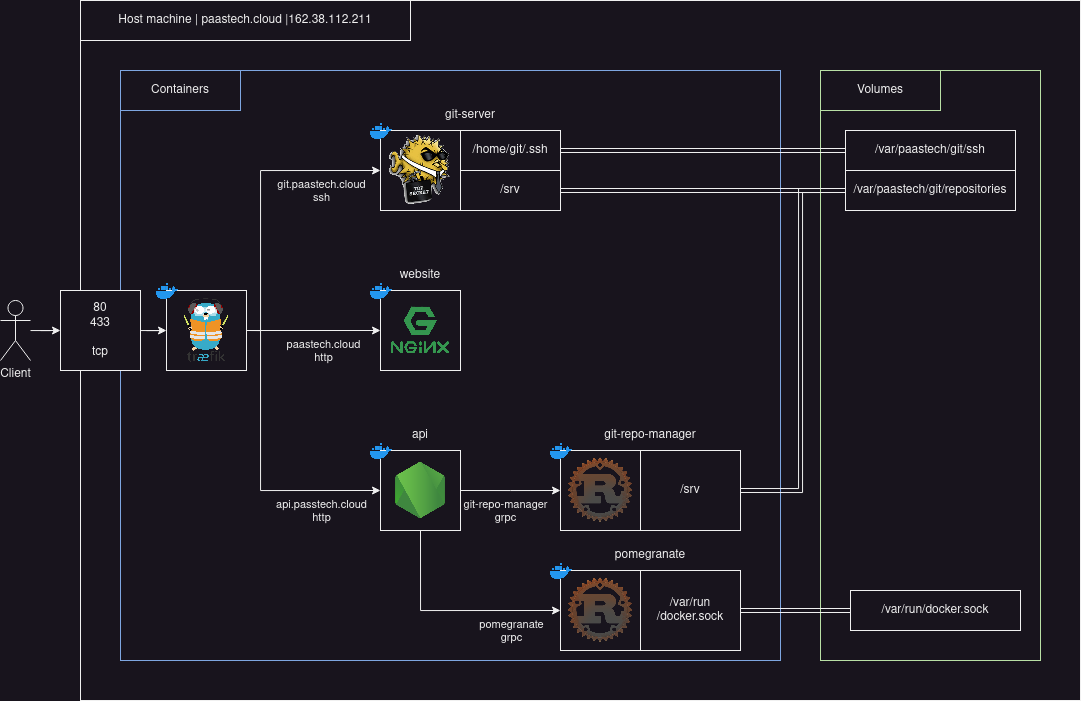

The diagram above was exported from draw.io. Its source (the exported page's mxGraphModel, read from the mxfile embedded in the PNG):
<mxGraphModel dx="1687" dy="893" grid="1" gridSize="10" guides="1" tooltips="1" connect="1" arrows="1" fold="1" page="1" pageScale="1" pageWidth="850" pageHeight="1100" math="0" shadow="0">
  <root>
    <mxCell id="0" />
    <mxCell id="1" parent="0" />
    <mxCell id="nSEFm6iRAs_uTlR6jZh4-95" value="" style="rounded=0;whiteSpace=wrap;html=1;" parent="1" vertex="1">
      <mxGeometry x="100" y="70" width="1000" height="700" as="geometry" />
    </mxCell>
    <mxCell id="nSEFm6iRAs_uTlR6jZh4-94" value="" style="rounded=0;whiteSpace=wrap;html=1;verticalAlign=top;strokeColor=#7EA6E0;" parent="1" vertex="1">
      <mxGeometry x="140" y="140" width="660" height="590" as="geometry" />
    </mxCell>
    <mxCell id="nSEFm6iRAs_uTlR6jZh4-21" style="edgeStyle=orthogonalEdgeStyle;rounded=0;orthogonalLoop=1;jettySize=auto;html=1;exitX=1;exitY=0.5;exitDx=0;exitDy=0;entryX=0;entryY=0.5;entryDx=0;entryDy=0;" parent="1" source="nSEFm6iRAs_uTlR6jZh4-2" target="nSEFm6iRAs_uTlR6jZh4-16" edge="1">
      <mxGeometry relative="1" as="geometry">
        <Array as="points">
          <mxPoint x="280" y="400" />
          <mxPoint x="280" y="240" />
        </Array>
      </mxGeometry>
    </mxCell>
    <mxCell id="nSEFm6iRAs_uTlR6jZh4-22" value="&lt;div&gt;git.paastech.cloud&lt;/div&gt;&lt;div&gt;ssh&lt;br&gt;&lt;/div&gt;" style="edgeLabel;html=1;align=center;verticalAlign=middle;resizable=0;points=[];" parent="nSEFm6iRAs_uTlR6jZh4-21" vertex="1" connectable="0">
      <mxGeometry x="-0.0009" y="-3" relative="1" as="geometry">
        <mxPoint x="57" y="-7" as="offset" />
      </mxGeometry>
    </mxCell>
    <mxCell id="nSEFm6iRAs_uTlR6jZh4-33" style="edgeStyle=orthogonalEdgeStyle;rounded=0;orthogonalLoop=1;jettySize=auto;html=1;exitX=1;exitY=0.5;exitDx=0;exitDy=0;entryX=0;entryY=0.5;entryDx=0;entryDy=0;" parent="1" source="nSEFm6iRAs_uTlR6jZh4-2" target="nSEFm6iRAs_uTlR6jZh4-31" edge="1">
      <mxGeometry relative="1" as="geometry">
        <Array as="points">
          <mxPoint x="280" y="400" />
          <mxPoint x="280" y="560" />
        </Array>
      </mxGeometry>
    </mxCell>
    <mxCell id="nSEFm6iRAs_uTlR6jZh4-34" value="&lt;div&gt;api.passtech.cloud&lt;/div&gt;&lt;div&gt;http&lt;br&gt;&lt;/div&gt;" style="edgeLabel;html=1;align=center;verticalAlign=middle;resizable=0;points=[];" parent="nSEFm6iRAs_uTlR6jZh4-33" vertex="1" connectable="0">
      <mxGeometry x="-0.3032" y="2" relative="1" as="geometry">
        <mxPoint x="58" y="92" as="offset" />
      </mxGeometry>
    </mxCell>
    <mxCell id="nSEFm6iRAs_uTlR6jZh4-39" style="edgeStyle=orthogonalEdgeStyle;rounded=0;orthogonalLoop=1;jettySize=auto;html=1;exitX=1;exitY=0.5;exitDx=0;exitDy=0;entryX=0;entryY=0.5;entryDx=0;entryDy=0;" parent="1" source="nSEFm6iRAs_uTlR6jZh4-2" target="nSEFm6iRAs_uTlR6jZh4-19" edge="1">
      <mxGeometry relative="1" as="geometry" />
    </mxCell>
    <mxCell id="nSEFm6iRAs_uTlR6jZh4-40" value="&lt;div&gt;paastech.cloud&lt;/div&gt;&lt;div&gt;http&lt;br&gt;&lt;/div&gt;" style="edgeLabel;html=1;align=center;verticalAlign=middle;resizable=0;points=[];" parent="nSEFm6iRAs_uTlR6jZh4-39" vertex="1" connectable="0">
      <mxGeometry x="0.15" y="-2" relative="1" as="geometry">
        <mxPoint y="18" as="offset" />
      </mxGeometry>
    </mxCell>
    <mxCell id="nSEFm6iRAs_uTlR6jZh4-107" style="edgeStyle=orthogonalEdgeStyle;rounded=0;orthogonalLoop=1;jettySize=auto;html=1;entryX=0;entryY=0.5;entryDx=0;entryDy=0;" parent="1" source="nSEFm6iRAs_uTlR6jZh4-4" target="nSEFm6iRAs_uTlR6jZh4-104" edge="1">
      <mxGeometry relative="1" as="geometry" />
    </mxCell>
    <mxCell id="nSEFm6iRAs_uTlR6jZh4-4" value="Client" style="shape=umlActor;verticalLabelPosition=bottom;verticalAlign=top;html=1;outlineConnect=0;" parent="1" vertex="1">
      <mxGeometry x="20" y="370" width="30" height="60" as="geometry" />
    </mxCell>
    <mxCell id="nSEFm6iRAs_uTlR6jZh4-18" value="" style="group" parent="1" vertex="1" connectable="0">
      <mxGeometry x="390" y="350" width="90" height="90" as="geometry" />
    </mxCell>
    <mxCell id="nSEFm6iRAs_uTlR6jZh4-19" value="" style="rounded=0;whiteSpace=wrap;html=1;" parent="nSEFm6iRAs_uTlR6jZh4-18" vertex="1">
      <mxGeometry x="10" y="10" width="80" height="80" as="geometry" />
    </mxCell>
    <mxCell id="nSEFm6iRAs_uTlR6jZh4-20" value="" style="shape=image;verticalLabelPosition=bottom;labelBackgroundColor=default;verticalAlign=top;aspect=fixed;imageAspect=0;image=https://assets.stickpng.com/images/62a9c7ab8ff6441a2952dad2.png;" parent="nSEFm6iRAs_uTlR6jZh4-18" vertex="1">
      <mxGeometry width="22" height="22" as="geometry" />
    </mxCell>
    <mxCell id="nSEFm6iRAs_uTlR6jZh4-64" value="" style="shape=image;verticalLabelPosition=bottom;labelBackgroundColor=default;verticalAlign=top;aspect=fixed;imageAspect=0;image=https://en-wiki.ikoula.com/images/4/4a/Nginx.png;" parent="nSEFm6iRAs_uTlR6jZh4-18" vertex="1">
      <mxGeometry x="20" y="20" width="60" height="60" as="geometry" />
    </mxCell>
    <mxCell id="nSEFm6iRAs_uTlR6jZh4-102" value="website" style="text;html=1;strokeColor=none;fillColor=none;align=center;verticalAlign=middle;whiteSpace=wrap;rounded=0;" parent="nSEFm6iRAs_uTlR6jZh4-18" vertex="1">
      <mxGeometry x="10" y="-20" width="80" height="30" as="geometry" />
    </mxCell>
    <mxCell id="nSEFm6iRAs_uTlR6jZh4-30" value="" style="group" parent="1" vertex="1" connectable="0">
      <mxGeometry x="390" y="510" width="190" height="90" as="geometry" />
    </mxCell>
    <mxCell id="nSEFm6iRAs_uTlR6jZh4-31" value="" style="rounded=0;whiteSpace=wrap;html=1;" parent="nSEFm6iRAs_uTlR6jZh4-30" vertex="1">
      <mxGeometry x="10" y="10" width="80" height="80" as="geometry" />
    </mxCell>
    <mxCell id="nSEFm6iRAs_uTlR6jZh4-32" value="" style="shape=image;verticalLabelPosition=bottom;labelBackgroundColor=default;verticalAlign=top;aspect=fixed;imageAspect=0;image=https://assets.stickpng.com/images/62a9c7ab8ff6441a2952dad2.png;" parent="nSEFm6iRAs_uTlR6jZh4-30" vertex="1">
      <mxGeometry width="22" height="22" as="geometry" />
    </mxCell>
    <mxCell id="nSEFm6iRAs_uTlR6jZh4-66" value="" style="shape=image;verticalLabelPosition=bottom;labelBackgroundColor=default;verticalAlign=top;aspect=fixed;imageAspect=0;image=https://cdn-icons-png.flaticon.com/512/5968/5968322.png;" parent="nSEFm6iRAs_uTlR6jZh4-30" vertex="1">
      <mxGeometry x="22" y="22" width="56" height="56" as="geometry" />
    </mxCell>
    <mxCell id="nSEFm6iRAs_uTlR6jZh4-101" value="api" style="text;html=1;strokeColor=none;fillColor=none;align=center;verticalAlign=middle;whiteSpace=wrap;rounded=0;" parent="nSEFm6iRAs_uTlR6jZh4-30" vertex="1">
      <mxGeometry x="10" y="-20" width="80" height="30" as="geometry" />
    </mxCell>
    <mxCell id="nSEFm6iRAs_uTlR6jZh4-60" value="" style="rounded=0;whiteSpace=wrap;html=1;verticalAlign=top;strokeColor=#B9E0A5;" parent="1" vertex="1">
      <mxGeometry x="840" y="140" width="220" height="590" as="geometry" />
    </mxCell>
    <mxCell id="nSEFm6iRAs_uTlR6jZh4-61" value="/var/paastech/git/repositories" style="rounded=0;whiteSpace=wrap;html=1;" parent="1" vertex="1">
      <mxGeometry x="865" y="240" width="170" height="40" as="geometry" />
    </mxCell>
    <mxCell id="nSEFm6iRAs_uTlR6jZh4-62" value="/var/paastech/git/ssh" style="rounded=0;whiteSpace=wrap;html=1;" parent="1" vertex="1">
      <mxGeometry x="865" y="200" width="170" height="40" as="geometry" />
    </mxCell>
    <mxCell id="nSEFm6iRAs_uTlR6jZh4-68" value="" style="group" parent="1" vertex="1" connectable="0">
      <mxGeometry x="570" y="510" width="90" height="90" as="geometry" />
    </mxCell>
    <mxCell id="nSEFm6iRAs_uTlR6jZh4-69" value="" style="rounded=0;whiteSpace=wrap;html=1;" parent="nSEFm6iRAs_uTlR6jZh4-68" vertex="1">
      <mxGeometry x="10" y="10" width="80" height="80" as="geometry" />
    </mxCell>
    <mxCell id="nSEFm6iRAs_uTlR6jZh4-70" value="" style="shape=image;verticalLabelPosition=bottom;labelBackgroundColor=default;verticalAlign=top;aspect=fixed;imageAspect=0;image=https://assets.stickpng.com/images/62a9c7ab8ff6441a2952dad2.png;" parent="nSEFm6iRAs_uTlR6jZh4-68" vertex="1">
      <mxGeometry width="22" height="22" as="geometry" />
    </mxCell>
    <mxCell id="nSEFm6iRAs_uTlR6jZh4-71" value="" style="shape=image;verticalLabelPosition=bottom;labelBackgroundColor=default;verticalAlign=top;aspect=fixed;imageAspect=0;image=https://www.wiresmithtech.com/wp-content/uploads/rust-logo-512x512-1.png;" parent="nSEFm6iRAs_uTlR6jZh4-68" vertex="1">
      <mxGeometry x="17" y="17" width="66" height="66" as="geometry" />
    </mxCell>
    <mxCell id="nSEFm6iRAs_uTlR6jZh4-72" style="edgeStyle=orthogonalEdgeStyle;rounded=0;orthogonalLoop=1;jettySize=auto;html=1;exitX=1;exitY=0.5;exitDx=0;exitDy=0;" parent="1" source="nSEFm6iRAs_uTlR6jZh4-31" edge="1">
      <mxGeometry relative="1" as="geometry">
        <mxPoint x="580" y="560" as="targetPoint" />
      </mxGeometry>
    </mxCell>
    <mxCell id="nSEFm6iRAs_uTlR6jZh4-73" value="&lt;div&gt;git-repo-manager&lt;/div&gt;&lt;div&gt;grpc&lt;br&gt;&lt;/div&gt;" style="edgeLabel;html=1;align=center;verticalAlign=middle;resizable=0;points=[];" parent="nSEFm6iRAs_uTlR6jZh4-72" vertex="1" connectable="0">
      <mxGeometry x="-0.1034" y="-3" relative="1" as="geometry">
        <mxPoint y="17" as="offset" />
      </mxGeometry>
    </mxCell>
    <mxCell id="nSEFm6iRAs_uTlR6jZh4-81" style="edgeStyle=orthogonalEdgeStyle;rounded=0;orthogonalLoop=1;jettySize=auto;html=1;exitX=1;exitY=0.5;exitDx=0;exitDy=0;entryX=0;entryY=0.5;entryDx=0;entryDy=0;shape=link;" parent="1" source="nSEFm6iRAs_uTlR6jZh4-48" target="nSEFm6iRAs_uTlR6jZh4-61" edge="1">
      <mxGeometry relative="1" as="geometry" />
    </mxCell>
    <mxCell id="nSEFm6iRAs_uTlR6jZh4-48" value="/srv" style="rounded=0;whiteSpace=wrap;html=1;container=0;" parent="1" vertex="1">
      <mxGeometry x="480" y="240" width="100" height="40" as="geometry" />
    </mxCell>
    <mxCell id="nSEFm6iRAs_uTlR6jZh4-82" style="edgeStyle=orthogonalEdgeStyle;rounded=0;orthogonalLoop=1;jettySize=auto;html=1;exitX=1;exitY=0.5;exitDx=0;exitDy=0;entryX=0;entryY=0.5;entryDx=0;entryDy=0;shape=link;" parent="1" source="nSEFm6iRAs_uTlR6jZh4-50" target="nSEFm6iRAs_uTlR6jZh4-62" edge="1">
      <mxGeometry relative="1" as="geometry" />
    </mxCell>
    <mxCell id="nSEFm6iRAs_uTlR6jZh4-50" value="/home/git/.ssh" style="rounded=0;whiteSpace=wrap;html=1;container=0;" parent="1" vertex="1">
      <mxGeometry x="480" y="200" width="100" height="40" as="geometry" />
    </mxCell>
    <mxCell id="nSEFm6iRAs_uTlR6jZh4-16" value="" style="rounded=0;whiteSpace=wrap;html=1;container=0;" parent="1" vertex="1">
      <mxGeometry x="400" y="200" width="80" height="80" as="geometry" />
    </mxCell>
    <mxCell id="nSEFm6iRAs_uTlR6jZh4-17" value="" style="shape=image;verticalLabelPosition=bottom;labelBackgroundColor=default;verticalAlign=top;aspect=fixed;imageAspect=0;image=https://assets.stickpng.com/images/62a9c7ab8ff6441a2952dad2.png;container=0;" parent="1" vertex="1">
      <mxGeometry x="390" y="190" width="22" height="22" as="geometry" />
    </mxCell>
    <mxCell id="nSEFm6iRAs_uTlR6jZh4-28" value="" style="shape=image;verticalLabelPosition=bottom;labelBackgroundColor=default;verticalAlign=top;aspect=fixed;imageAspect=0;image=https://fred151.net/site/wp-content/uploads/2018/09/openssh-fish.png;container=0;" parent="1" vertex="1">
      <mxGeometry x="405" y="205" width="70" height="70" as="geometry" />
    </mxCell>
    <mxCell id="nSEFm6iRAs_uTlR6jZh4-77" style="edgeStyle=orthogonalEdgeStyle;rounded=0;orthogonalLoop=1;jettySize=auto;html=1;exitX=1;exitY=0.5;exitDx=0;exitDy=0;entryX=0;entryY=0.5;entryDx=0;entryDy=0;shape=link;" parent="1" source="nSEFm6iRAs_uTlR6jZh4-76" target="nSEFm6iRAs_uTlR6jZh4-61" edge="1">
      <mxGeometry relative="1" as="geometry">
        <Array as="points">
          <mxPoint x="820" y="560" />
          <mxPoint x="820" y="260" />
        </Array>
      </mxGeometry>
    </mxCell>
    <mxCell id="nSEFm6iRAs_uTlR6jZh4-76" value="/srv" style="rounded=0;whiteSpace=wrap;html=1;" parent="1" vertex="1">
      <mxGeometry x="660" y="520" width="100" height="80" as="geometry" />
    </mxCell>
    <mxCell id="nSEFm6iRAs_uTlR6jZh4-83" value="" style="rounded=0;whiteSpace=wrap;html=1;" parent="1" vertex="1">
      <mxGeometry x="580" y="640" width="80" height="80" as="geometry" />
    </mxCell>
    <mxCell id="nSEFm6iRAs_uTlR6jZh4-84" value="" style="shape=image;verticalLabelPosition=bottom;labelBackgroundColor=default;verticalAlign=top;aspect=fixed;imageAspect=0;image=https://www.wiresmithtech.com/wp-content/uploads/rust-logo-512x512-1.png;" parent="1" vertex="1">
      <mxGeometry x="587" y="647" width="66" height="66" as="geometry" />
    </mxCell>
    <mxCell id="nSEFm6iRAs_uTlR6jZh4-92" style="edgeStyle=orthogonalEdgeStyle;rounded=0;orthogonalLoop=1;jettySize=auto;html=1;exitX=1;exitY=0.5;exitDx=0;exitDy=0;entryX=0;entryY=0.5;entryDx=0;entryDy=0;shape=link;" parent="1" source="nSEFm6iRAs_uTlR6jZh4-85" target="nSEFm6iRAs_uTlR6jZh4-91" edge="1">
      <mxGeometry relative="1" as="geometry" />
    </mxCell>
    <mxCell id="nSEFm6iRAs_uTlR6jZh4-85" value="/var/run/docker.sock" style="rounded=0;whiteSpace=wrap;html=1;" parent="1" vertex="1">
      <mxGeometry x="660" y="640" width="100" height="80" as="geometry" />
    </mxCell>
    <mxCell id="nSEFm6iRAs_uTlR6jZh4-86" style="edgeStyle=orthogonalEdgeStyle;rounded=0;orthogonalLoop=1;jettySize=auto;html=1;exitX=0.5;exitY=1;exitDx=0;exitDy=0;entryX=0;entryY=0.5;entryDx=0;entryDy=0;" parent="1" source="nSEFm6iRAs_uTlR6jZh4-31" target="nSEFm6iRAs_uTlR6jZh4-83" edge="1">
      <mxGeometry relative="1" as="geometry" />
    </mxCell>
    <mxCell id="nSEFm6iRAs_uTlR6jZh4-87" value="&lt;div&gt;pomegranate&lt;/div&gt;&lt;div&gt;grpc&lt;/div&gt;" style="edgeLabel;html=1;align=center;verticalAlign=middle;resizable=0;points=[];" parent="nSEFm6iRAs_uTlR6jZh4-86" vertex="1" connectable="0">
      <mxGeometry x="0.1" y="-1" relative="1" as="geometry">
        <mxPoint x="49" y="19" as="offset" />
      </mxGeometry>
    </mxCell>
    <mxCell id="nSEFm6iRAs_uTlR6jZh4-91" value="/var/run/docker.sock" style="rounded=0;whiteSpace=wrap;html=1;" parent="1" vertex="1">
      <mxGeometry x="870" y="660" width="170" height="40" as="geometry" />
    </mxCell>
    <mxCell id="nSEFm6iRAs_uTlR6jZh4-96" value="Containers" style="rounded=0;whiteSpace=wrap;html=1;strokeColor=#7EA6E0;" parent="1" vertex="1">
      <mxGeometry x="140" y="140" width="120" height="40" as="geometry" />
    </mxCell>
    <mxCell id="nSEFm6iRAs_uTlR6jZh4-97" value="Host machine | paastech.cloud |162.38.112.211" style="rounded=0;whiteSpace=wrap;html=1;strokeColor=default;" parent="1" vertex="1">
      <mxGeometry x="100" y="70" width="330" height="40" as="geometry" />
    </mxCell>
    <mxCell id="nSEFm6iRAs_uTlR6jZh4-98" value="Volumes" style="rounded=0;whiteSpace=wrap;html=1;strokeColor=#B9E0A5;" parent="1" vertex="1">
      <mxGeometry x="840" y="140" width="120" height="40" as="geometry" />
    </mxCell>
    <mxCell id="nSEFm6iRAs_uTlR6jZh4-99" value="git-repo-manager" style="text;html=1;strokeColor=none;fillColor=none;align=center;verticalAlign=middle;whiteSpace=wrap;rounded=0;" parent="1" vertex="1">
      <mxGeometry x="580" y="490" width="180" height="30" as="geometry" />
    </mxCell>
    <mxCell id="nSEFm6iRAs_uTlR6jZh4-100" value="pomegranate" style="text;html=1;strokeColor=none;fillColor=none;align=center;verticalAlign=middle;whiteSpace=wrap;rounded=0;" parent="1" vertex="1">
      <mxGeometry x="580" y="610" width="180" height="30" as="geometry" />
    </mxCell>
    <mxCell id="nSEFm6iRAs_uTlR6jZh4-103" value="git-server" style="text;html=1;strokeColor=none;fillColor=none;align=center;verticalAlign=middle;whiteSpace=wrap;rounded=0;" parent="1" vertex="1">
      <mxGeometry x="400" y="170" width="180" height="30" as="geometry" />
    </mxCell>
    <mxCell id="nSEFm6iRAs_uTlR6jZh4-108" style="edgeStyle=orthogonalEdgeStyle;rounded=0;orthogonalLoop=1;jettySize=auto;html=1;entryX=0;entryY=0.5;entryDx=0;entryDy=0;" parent="1" source="nSEFm6iRAs_uTlR6jZh4-104" target="nSEFm6iRAs_uTlR6jZh4-2" edge="1">
      <mxGeometry relative="1" as="geometry" />
    </mxCell>
    <mxCell id="nSEFm6iRAs_uTlR6jZh4-104" value="&lt;div&gt;80&lt;/div&gt;&lt;div&gt;433&lt;/div&gt;&lt;div&gt;&lt;br&gt;&lt;/div&gt;&lt;div&gt;tcp&lt;br&gt;&lt;/div&gt;" style="rounded=0;whiteSpace=wrap;html=1;" parent="1" vertex="1">
      <mxGeometry x="80" y="360" width="80" height="80" as="geometry" />
    </mxCell>
    <mxCell id="nSEFm6iRAs_uTlR6jZh4-105" value="" style="group" parent="1" vertex="1" connectable="0">
      <mxGeometry x="180" y="360" width="86" height="80" as="geometry" />
    </mxCell>
    <mxCell id="nSEFm6iRAs_uTlR6jZh4-2" value="" style="rounded=0;whiteSpace=wrap;html=1;" parent="nSEFm6iRAs_uTlR6jZh4-105" vertex="1">
      <mxGeometry x="6" width="80" height="80" as="geometry" />
    </mxCell>
    <mxCell id="nSEFm6iRAs_uTlR6jZh4-3" value="" style="shape=image;verticalLabelPosition=bottom;labelBackgroundColor=default;verticalAlign=top;aspect=fixed;imageAspect=0;image=https://upload.wikimedia.org/wikipedia/commons/1/1b/Traefik.logo.png;" parent="nSEFm6iRAs_uTlR6jZh4-105" vertex="1">
      <mxGeometry x="22.889999999999986" y="8.129999999999995" width="46.22" height="63.75" as="geometry" />
    </mxCell>
    <mxCell id="aOSaccZA4HUsb4gPYhVy-1" value="" style="shape=image;verticalLabelPosition=bottom;labelBackgroundColor=default;verticalAlign=top;aspect=fixed;imageAspect=0;image=https://assets.stickpng.com/images/62a9c7ab8ff6441a2952dad2.png;" vertex="1" parent="nSEFm6iRAs_uTlR6jZh4-105">
      <mxGeometry x="-4.000000000000014" y="-10" width="22" height="22" as="geometry" />
    </mxCell>
    <mxCell id="aOSaccZA4HUsb4gPYhVy-2" value="" style="shape=image;verticalLabelPosition=bottom;labelBackgroundColor=default;verticalAlign=top;aspect=fixed;imageAspect=0;image=https://assets.stickpng.com/images/62a9c7ab8ff6441a2952dad2.png;" vertex="1" parent="1">
      <mxGeometry x="570" y="630" width="22" height="22" as="geometry" />
    </mxCell>
  </root>
</mxGraphModel>